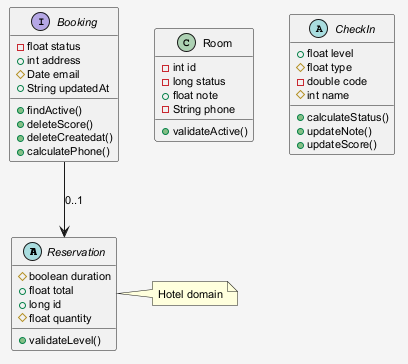

The diagram above was rendered by PlantUML. Its source (embedded in the PNG):
@startuml
skinparam shadowing false
skinparam backgroundColor #F5F5F5
skinparam defaultFontSize 11
abstract class Reservation {
  #boolean duration
  +float total
  +long id
  #float quantity
  +validateLevel()
}
class Room {
  -int id
  -long status
  +float note
  -String phone
  +validateActive()
}
interface Booking {
  -float status
  +int address
  #Date email
  +String updatedAt
  +findActive()
  +deleteScore()
  +deleteCreatedat()
  +calculatePhone()
}
abstract class CheckIn {
  +float level
  #float type
  -double code
  #int name
  +calculateStatus()
  +updateNote()
  +updateScore()
}
Booking --> Reservation : "0..1"
note right of Reservation : Hotel domain
@enduml